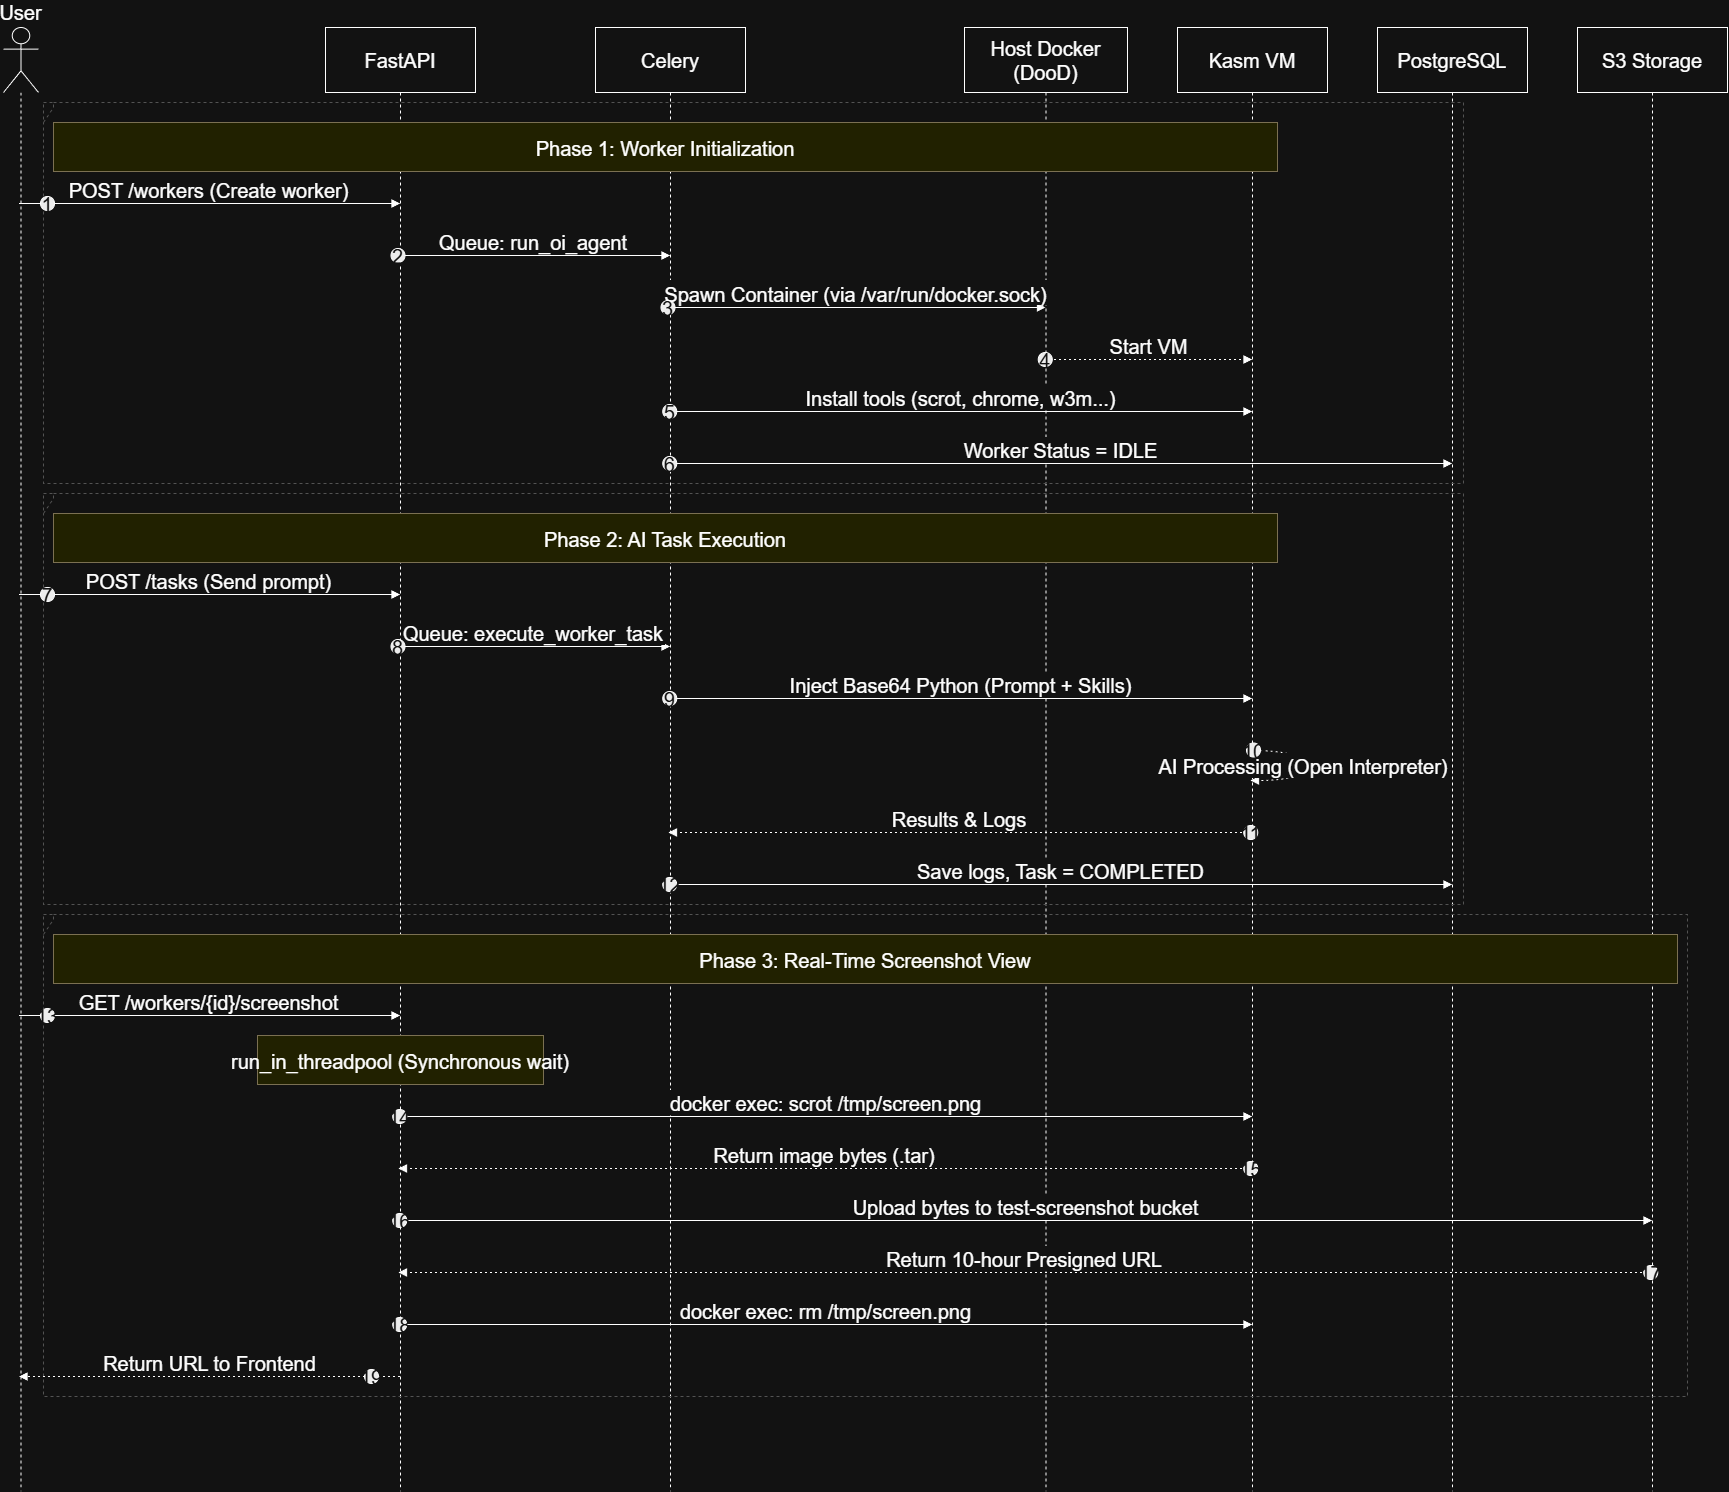

The diagram above was exported from draw.io. Its source (the exported page's mxGraphModel, read from the mxfile embedded in the PNG):
<mxGraphModel dx="3453" dy="3082" grid="0" gridSize="10" guides="1" tooltips="1" connect="1" arrows="1" fold="1" page="1" pageScale="1" pageWidth="827" pageHeight="1169" background="#FFFFFF" math="0" shadow="0">
  <root>
    <mxCell id="0" />
    <mxCell id="1" parent="0" />
    <mxCell id="cFFxghhUh4EsaHBkuOZe-55" parent="1" style="shape=umlLifeline;perimeter=lifelinePerimeter;whiteSpace=wrap;container=1;dropTarget=0;collapsible=0;recursiveResize=0;outlineConnect=0;portConstraint=eastwest;newEdgeStyle={&quot;edgeStyle&quot;:&quot;elbowEdgeStyle&quot;,&quot;elbow&quot;:&quot;vertical&quot;,&quot;curved&quot;:0,&quot;rounded&quot;:0};participant=umlActor;verticalAlign=bottom;labelPosition=center;verticalLabelPosition=top;align=center;size=65;fontSize=20;" value="User" vertex="1">
      <mxGeometry height="1464" width="35" x="365" y="3" as="geometry" />
    </mxCell>
    <mxCell id="cFFxghhUh4EsaHBkuOZe-56" parent="1" style="shape=umlLifeline;perimeter=lifelinePerimeter;whiteSpace=wrap;container=1;dropTarget=0;collapsible=0;recursiveResize=0;outlineConnect=0;portConstraint=eastwest;newEdgeStyle={&quot;edgeStyle&quot;:&quot;elbowEdgeStyle&quot;,&quot;elbow&quot;:&quot;vertical&quot;,&quot;curved&quot;:0,&quot;rounded&quot;:0};size=65;fontSize=20;" value="FastAPI" vertex="1">
      <mxGeometry height="1464" width="150" x="687" y="3" as="geometry" />
    </mxCell>
    <mxCell id="cFFxghhUh4EsaHBkuOZe-57" parent="1" style="shape=umlLifeline;perimeter=lifelinePerimeter;whiteSpace=wrap;container=1;dropTarget=0;collapsible=0;recursiveResize=0;outlineConnect=0;portConstraint=eastwest;newEdgeStyle={&quot;edgeStyle&quot;:&quot;elbowEdgeStyle&quot;,&quot;elbow&quot;:&quot;vertical&quot;,&quot;curved&quot;:0,&quot;rounded&quot;:0};size=65;fontSize=20;" value="Celery" vertex="1">
      <mxGeometry height="1464" width="150" x="957" y="3" as="geometry" />
    </mxCell>
    <mxCell id="cFFxghhUh4EsaHBkuOZe-58" parent="1" style="shape=umlLifeline;perimeter=lifelinePerimeter;whiteSpace=wrap;container=1;dropTarget=0;collapsible=0;recursiveResize=0;outlineConnect=0;portConstraint=eastwest;newEdgeStyle={&quot;edgeStyle&quot;:&quot;elbowEdgeStyle&quot;,&quot;elbow&quot;:&quot;vertical&quot;,&quot;curved&quot;:0,&quot;rounded&quot;:0};size=65;fontSize=20;" value="Host Docker (DooD)" vertex="1">
      <mxGeometry height="1464" width="163" x="1326" y="3" as="geometry" />
    </mxCell>
    <mxCell id="cFFxghhUh4EsaHBkuOZe-59" parent="1" style="shape=umlLifeline;perimeter=lifelinePerimeter;whiteSpace=wrap;container=1;dropTarget=0;collapsible=0;recursiveResize=0;outlineConnect=0;portConstraint=eastwest;newEdgeStyle={&quot;edgeStyle&quot;:&quot;elbowEdgeStyle&quot;,&quot;elbow&quot;:&quot;vertical&quot;,&quot;curved&quot;:0,&quot;rounded&quot;:0};size=65;fontSize=20;" value="Kasm VM" vertex="1">
      <mxGeometry height="1464" width="150" x="1539" y="3" as="geometry" />
    </mxCell>
    <mxCell id="cFFxghhUh4EsaHBkuOZe-60" parent="1" style="shape=umlLifeline;perimeter=lifelinePerimeter;whiteSpace=wrap;container=1;dropTarget=0;collapsible=0;recursiveResize=0;outlineConnect=0;portConstraint=eastwest;newEdgeStyle={&quot;edgeStyle&quot;:&quot;elbowEdgeStyle&quot;,&quot;elbow&quot;:&quot;vertical&quot;,&quot;curved&quot;:0,&quot;rounded&quot;:0};size=65;fontSize=20;" value="PostgreSQL" vertex="1">
      <mxGeometry height="1464" width="150" x="1739" y="3" as="geometry" />
    </mxCell>
    <mxCell id="cFFxghhUh4EsaHBkuOZe-61" parent="1" style="shape=umlLifeline;perimeter=lifelinePerimeter;whiteSpace=wrap;container=1;dropTarget=0;collapsible=0;recursiveResize=0;outlineConnect=0;portConstraint=eastwest;newEdgeStyle={&quot;edgeStyle&quot;:&quot;elbowEdgeStyle&quot;,&quot;elbow&quot;:&quot;vertical&quot;,&quot;curved&quot;:0,&quot;rounded&quot;:0};size=65;fontSize=20;" value="S3 Storage" vertex="1">
      <mxGeometry height="1464" width="150" x="1939" y="3" as="geometry" />
    </mxCell>
    <mxCell id="cFFxghhUh4EsaHBkuOZe-62" parent="1" style="shape=umlFrame;dashed=1;pointerEvents=0;dropTarget=0;strokeColor=#B3B3B3;height=20;width=0;fontSize=20;" value="" vertex="1">
      <mxGeometry height="381" width="1420" x="405" y="78" as="geometry" />
    </mxCell>
    <mxCell id="cFFxghhUh4EsaHBkuOZe-63" parent="cFFxghhUh4EsaHBkuOZe-62" style="text;strokeColor=none;fillColor=none;align=center;verticalAlign=middle;whiteSpace=wrap;fontSize=20;" value="" vertex="1">
      <mxGeometry height="20" width="1420" as="geometry" />
    </mxCell>
    <mxCell id="cFFxghhUh4EsaHBkuOZe-64" parent="1" style="shape=umlFrame;dashed=1;pointerEvents=0;dropTarget=0;strokeColor=#B3B3B3;height=20;width=0;fontSize=20;" value="" vertex="1">
      <mxGeometry height="411" width="1420" x="405" y="469" as="geometry" />
    </mxCell>
    <mxCell id="cFFxghhUh4EsaHBkuOZe-65" parent="cFFxghhUh4EsaHBkuOZe-64" style="text;strokeColor=none;fillColor=none;align=center;verticalAlign=middle;whiteSpace=wrap;fontSize=20;" value="" vertex="1">
      <mxGeometry height="20" width="1420" as="geometry" />
    </mxCell>
    <mxCell id="cFFxghhUh4EsaHBkuOZe-66" parent="1" style="shape=umlFrame;dashed=1;pointerEvents=0;dropTarget=0;strokeColor=#B3B3B3;height=20;width=0;fontSize=20;" value="" vertex="1">
      <mxGeometry height="482" width="1644" x="405" y="890" as="geometry" />
    </mxCell>
    <mxCell id="cFFxghhUh4EsaHBkuOZe-67" parent="cFFxghhUh4EsaHBkuOZe-66" style="text;strokeColor=none;fillColor=none;align=center;verticalAlign=middle;whiteSpace=wrap;fontSize=20;" value="" vertex="1">
      <mxGeometry height="20" width="1644" as="geometry" />
    </mxCell>
    <mxCell id="cFFxghhUh4EsaHBkuOZe-68" edge="1" parent="1" source="cFFxghhUh4EsaHBkuOZe-55" style="verticalAlign=bottom;edgeStyle=elbowEdgeStyle;elbow=vertical;curved=0;rounded=0;endArrow=block;fontSize=20;" target="cFFxghhUh4EsaHBkuOZe-56" value="POST /workers (Create worker)">
      <mxGeometry relative="1" as="geometry">
        <Array as="points">
          <mxPoint x="610" y="179" />
        </Array>
      </mxGeometry>
    </mxCell>
    <mxCell id="cFFxghhUh4EsaHBkuOZe-69" parent="cFFxghhUh4EsaHBkuOZe-68" style="ellipse;aspect=fixed;fillColor=#000000;align=center;fontColor=#FFFFFF;fontSize=20;" value="1" vertex="1">
      <mxGeometry height="14" relative="1" width="14" as="geometry">
        <mxPoint x="-168.5" y="-7" as="offset" />
      </mxGeometry>
    </mxCell>
    <mxCell id="cFFxghhUh4EsaHBkuOZe-70" edge="1" parent="1" source="cFFxghhUh4EsaHBkuOZe-56" style="verticalAlign=bottom;edgeStyle=elbowEdgeStyle;elbow=vertical;curved=0;rounded=0;endArrow=block;fontSize=20;" target="cFFxghhUh4EsaHBkuOZe-57" value="Queue: run_oi_agent">
      <mxGeometry relative="1" as="geometry">
        <Array as="points">
          <mxPoint x="906" y="231" />
        </Array>
      </mxGeometry>
    </mxCell>
    <mxCell id="cFFxghhUh4EsaHBkuOZe-71" parent="cFFxghhUh4EsaHBkuOZe-70" style="ellipse;aspect=fixed;fillColor=#000000;align=center;fontColor=#FFFFFF;fontSize=20;" value="2" vertex="1">
      <mxGeometry height="14" relative="1" width="14" as="geometry">
        <mxPoint x="-142.5" y="-7" as="offset" />
      </mxGeometry>
    </mxCell>
    <mxCell id="cFFxghhUh4EsaHBkuOZe-72" edge="1" parent="1" source="cFFxghhUh4EsaHBkuOZe-57" style="verticalAlign=bottom;edgeStyle=elbowEdgeStyle;elbow=vertical;curved=0;rounded=0;endArrow=block;fontSize=20;" target="cFFxghhUh4EsaHBkuOZe-58" value="Spawn Container (via /var/run/docker.sock)">
      <mxGeometry relative="1" as="geometry">
        <Array as="points">
          <mxPoint x="1228" y="283" />
        </Array>
      </mxGeometry>
    </mxCell>
    <mxCell id="cFFxghhUh4EsaHBkuOZe-73" parent="cFFxghhUh4EsaHBkuOZe-72" style="ellipse;aspect=fixed;fillColor=#000000;align=center;fontColor=#FFFFFF;fontSize=20;" value="3" vertex="1">
      <mxGeometry height="14" relative="1" width="14" as="geometry">
        <mxPoint x="-195" y="-7" as="offset" />
      </mxGeometry>
    </mxCell>
    <mxCell id="cFFxghhUh4EsaHBkuOZe-74" edge="1" parent="1" source="cFFxghhUh4EsaHBkuOZe-58" style="verticalAlign=bottom;edgeStyle=elbowEdgeStyle;elbow=vertical;curved=0;rounded=0;dashed=1;dashPattern=2 3;endArrow=block;fontSize=20;" target="cFFxghhUh4EsaHBkuOZe-59" value="Start VM">
      <mxGeometry relative="1" as="geometry">
        <Array as="points">
          <mxPoint x="1519" y="335" />
        </Array>
      </mxGeometry>
    </mxCell>
    <mxCell id="cFFxghhUh4EsaHBkuOZe-75" parent="cFFxghhUh4EsaHBkuOZe-74" style="ellipse;aspect=fixed;fillColor=#000000;align=center;fontColor=#FFFFFF;fontSize=20;" value="4" vertex="1">
      <mxGeometry height="14" relative="1" width="14" as="geometry">
        <mxPoint x="-110.75" y="-7" as="offset" />
      </mxGeometry>
    </mxCell>
    <mxCell id="cFFxghhUh4EsaHBkuOZe-76" edge="1" parent="1" source="cFFxghhUh4EsaHBkuOZe-57" style="verticalAlign=bottom;edgeStyle=elbowEdgeStyle;elbow=vertical;curved=0;rounded=0;endArrow=block;fontSize=20;" target="cFFxghhUh4EsaHBkuOZe-59" value="Install tools (scrot, chrome, w3m...)">
      <mxGeometry relative="1" as="geometry">
        <Array as="points">
          <mxPoint x="1331" y="387" />
        </Array>
      </mxGeometry>
    </mxCell>
    <mxCell id="cFFxghhUh4EsaHBkuOZe-77" parent="cFFxghhUh4EsaHBkuOZe-76" style="ellipse;aspect=fixed;fillColor=#000000;align=center;fontColor=#FFFFFF;fontSize=20;" value="5" vertex="1">
      <mxGeometry height="14" relative="1" width="14" as="geometry">
        <mxPoint x="-298.25" y="-7" as="offset" />
      </mxGeometry>
    </mxCell>
    <mxCell id="cFFxghhUh4EsaHBkuOZe-78" edge="1" parent="1" source="cFFxghhUh4EsaHBkuOZe-57" style="verticalAlign=bottom;edgeStyle=elbowEdgeStyle;elbow=vertical;curved=0;rounded=0;endArrow=block;fontSize=20;" target="cFFxghhUh4EsaHBkuOZe-60" value="Worker Status = IDLE">
      <mxGeometry relative="1" as="geometry">
        <Array as="points">
          <mxPoint x="1431" y="439" />
        </Array>
      </mxGeometry>
    </mxCell>
    <mxCell id="cFFxghhUh4EsaHBkuOZe-79" parent="cFFxghhUh4EsaHBkuOZe-78" style="ellipse;aspect=fixed;fillColor=#000000;align=center;fontColor=#FFFFFF;fontSize=20;" value="6" vertex="1">
      <mxGeometry height="14" relative="1" width="14" as="geometry">
        <mxPoint x="-398.25" y="-7" as="offset" />
      </mxGeometry>
    </mxCell>
    <mxCell id="cFFxghhUh4EsaHBkuOZe-80" edge="1" parent="1" source="cFFxghhUh4EsaHBkuOZe-55" style="verticalAlign=bottom;edgeStyle=elbowEdgeStyle;elbow=vertical;curved=0;rounded=0;endArrow=block;fontSize=20;" target="cFFxghhUh4EsaHBkuOZe-56" value="POST /tasks (Send prompt)">
      <mxGeometry relative="1" as="geometry">
        <Array as="points">
          <mxPoint x="610" y="570" />
        </Array>
      </mxGeometry>
    </mxCell>
    <mxCell id="cFFxghhUh4EsaHBkuOZe-81" parent="cFFxghhUh4EsaHBkuOZe-80" style="ellipse;aspect=fixed;fillColor=#000000;align=center;fontColor=#FFFFFF;fontSize=20;" value="7" vertex="1">
      <mxGeometry height="14" relative="1" width="14" as="geometry">
        <mxPoint x="-168.5" y="-7" as="offset" />
      </mxGeometry>
    </mxCell>
    <mxCell id="cFFxghhUh4EsaHBkuOZe-82" edge="1" parent="1" source="cFFxghhUh4EsaHBkuOZe-56" style="verticalAlign=bottom;edgeStyle=elbowEdgeStyle;elbow=vertical;curved=0;rounded=0;endArrow=block;fontSize=20;" target="cFFxghhUh4EsaHBkuOZe-57" value="Queue: execute_worker_task">
      <mxGeometry relative="1" as="geometry">
        <Array as="points">
          <mxPoint x="906" y="622" />
        </Array>
      </mxGeometry>
    </mxCell>
    <mxCell id="cFFxghhUh4EsaHBkuOZe-83" parent="cFFxghhUh4EsaHBkuOZe-82" style="ellipse;aspect=fixed;fillColor=#000000;align=center;fontColor=#FFFFFF;fontSize=20;" value="8" vertex="1">
      <mxGeometry height="14" relative="1" width="14" as="geometry">
        <mxPoint x="-142.5" y="-7" as="offset" />
      </mxGeometry>
    </mxCell>
    <mxCell id="cFFxghhUh4EsaHBkuOZe-84" edge="1" parent="1" source="cFFxghhUh4EsaHBkuOZe-57" style="verticalAlign=bottom;edgeStyle=elbowEdgeStyle;elbow=vertical;curved=0;rounded=0;endArrow=block;fontSize=20;" target="cFFxghhUh4EsaHBkuOZe-59" value="Inject Base64 Python (Prompt + Skills)">
      <mxGeometry relative="1" as="geometry">
        <Array as="points">
          <mxPoint x="1331" y="674" />
        </Array>
      </mxGeometry>
    </mxCell>
    <mxCell id="cFFxghhUh4EsaHBkuOZe-85" parent="cFFxghhUh4EsaHBkuOZe-84" style="ellipse;aspect=fixed;fillColor=#000000;align=center;fontColor=#FFFFFF;fontSize=20;" value="9" vertex="1">
      <mxGeometry height="14" relative="1" width="14" as="geometry">
        <mxPoint x="-298.25" y="-7" as="offset" />
      </mxGeometry>
    </mxCell>
    <mxCell id="cFFxghhUh4EsaHBkuOZe-86" edge="1" parent="1" source="cFFxghhUh4EsaHBkuOZe-59" style="curved=1;dashed=1;dashPattern=2 3;endArrow=block;rounded=0;fontSize=20;" target="cFFxghhUh4EsaHBkuOZe-59" value="AI Processing (Open Interpreter)">
      <mxGeometry relative="1" as="geometry">
        <Array as="points">
          <mxPoint x="1665" y="726" />
          <mxPoint x="1665" y="756" />
        </Array>
      </mxGeometry>
    </mxCell>
    <mxCell id="cFFxghhUh4EsaHBkuOZe-87" parent="cFFxghhUh4EsaHBkuOZe-86" style="ellipse;aspect=fixed;fillColor=#000000;align=center;fontColor=#FFFFFF;fontSize=20;" value="10" vertex="1">
      <mxGeometry height="14" relative="1" width="14" as="geometry">
        <mxPoint x="-57" y="-22" as="offset" />
      </mxGeometry>
    </mxCell>
    <mxCell id="cFFxghhUh4EsaHBkuOZe-88" edge="1" parent="1" source="cFFxghhUh4EsaHBkuOZe-59" style="verticalAlign=bottom;edgeStyle=elbowEdgeStyle;elbow=vertical;curved=0;rounded=0;dashed=1;dashPattern=2 3;endArrow=block;fontSize=20;" target="cFFxghhUh4EsaHBkuOZe-57" value="Results &amp; Logs">
      <mxGeometry relative="1" as="geometry">
        <Array as="points">
          <mxPoint x="1334" y="808" />
        </Array>
      </mxGeometry>
    </mxCell>
    <mxCell id="cFFxghhUh4EsaHBkuOZe-89" parent="cFFxghhUh4EsaHBkuOZe-88" style="ellipse;aspect=fixed;fillColor=#000000;align=center;fontColor=#FFFFFF;fontSize=20;" value="11" vertex="1">
      <mxGeometry height="14" relative="1" width="14" as="geometry">
        <mxPoint x="284.25" y="-7" as="offset" />
      </mxGeometry>
    </mxCell>
    <mxCell id="cFFxghhUh4EsaHBkuOZe-90" edge="1" parent="1" source="cFFxghhUh4EsaHBkuOZe-57" style="verticalAlign=bottom;edgeStyle=elbowEdgeStyle;elbow=vertical;curved=0;rounded=0;endArrow=block;fontSize=20;" target="cFFxghhUh4EsaHBkuOZe-60" value="Save logs, Task = COMPLETED">
      <mxGeometry relative="1" as="geometry">
        <Array as="points">
          <mxPoint x="1431" y="860" />
        </Array>
      </mxGeometry>
    </mxCell>
    <mxCell id="cFFxghhUh4EsaHBkuOZe-91" parent="cFFxghhUh4EsaHBkuOZe-90" style="ellipse;aspect=fixed;fillColor=#000000;align=center;fontColor=#FFFFFF;fontSize=20;" value="12" vertex="1">
      <mxGeometry height="14" relative="1" width="14" as="geometry">
        <mxPoint x="-398.25" y="-7" as="offset" />
      </mxGeometry>
    </mxCell>
    <mxCell id="cFFxghhUh4EsaHBkuOZe-92" edge="1" parent="1" source="cFFxghhUh4EsaHBkuOZe-55" style="verticalAlign=bottom;edgeStyle=elbowEdgeStyle;elbow=vertical;curved=0;rounded=0;endArrow=block;fontSize=20;" target="cFFxghhUh4EsaHBkuOZe-56" value="GET /workers/{id}/screenshot">
      <mxGeometry relative="1" as="geometry">
        <Array as="points">
          <mxPoint x="610" y="991" />
        </Array>
      </mxGeometry>
    </mxCell>
    <mxCell id="cFFxghhUh4EsaHBkuOZe-93" parent="cFFxghhUh4EsaHBkuOZe-92" style="ellipse;aspect=fixed;fillColor=#000000;align=center;fontColor=#FFFFFF;fontSize=20;" value="13" vertex="1">
      <mxGeometry height="14" relative="1" width="14" as="geometry">
        <mxPoint x="-168.5" y="-7" as="offset" />
      </mxGeometry>
    </mxCell>
    <mxCell id="cFFxghhUh4EsaHBkuOZe-94" edge="1" parent="1" source="cFFxghhUh4EsaHBkuOZe-56" style="verticalAlign=bottom;edgeStyle=elbowEdgeStyle;elbow=vertical;curved=0;rounded=0;endArrow=block;fontSize=20;" target="cFFxghhUh4EsaHBkuOZe-59" value="docker exec: scrot /tmp/screen.png">
      <mxGeometry relative="1" as="geometry">
        <Array as="points">
          <mxPoint x="1196" y="1092" />
        </Array>
      </mxGeometry>
    </mxCell>
    <mxCell id="cFFxghhUh4EsaHBkuOZe-95" parent="cFFxghhUh4EsaHBkuOZe-94" style="ellipse;aspect=fixed;fillColor=#000000;align=center;fontColor=#FFFFFF;fontSize=20;" value="14" vertex="1">
      <mxGeometry height="14" relative="1" width="14" as="geometry">
        <mxPoint x="-433.25" y="-7" as="offset" />
      </mxGeometry>
    </mxCell>
    <mxCell id="cFFxghhUh4EsaHBkuOZe-96" edge="1" parent="1" source="cFFxghhUh4EsaHBkuOZe-59" style="verticalAlign=bottom;edgeStyle=elbowEdgeStyle;elbow=vertical;curved=0;rounded=0;dashed=1;dashPattern=2 3;endArrow=block;fontSize=20;" target="cFFxghhUh4EsaHBkuOZe-56" value="Return image bytes (.tar)">
      <mxGeometry relative="1" as="geometry">
        <Array as="points">
          <mxPoint x="1199" y="1144" />
        </Array>
      </mxGeometry>
    </mxCell>
    <mxCell id="cFFxghhUh4EsaHBkuOZe-97" parent="cFFxghhUh4EsaHBkuOZe-96" style="ellipse;aspect=fixed;fillColor=#000000;align=center;fontColor=#FFFFFF;fontSize=20;" value="15" vertex="1">
      <mxGeometry height="14" relative="1" width="14" as="geometry">
        <mxPoint x="419.25" y="-7" as="offset" />
      </mxGeometry>
    </mxCell>
    <mxCell id="cFFxghhUh4EsaHBkuOZe-98" edge="1" parent="1" source="cFFxghhUh4EsaHBkuOZe-56" style="verticalAlign=bottom;edgeStyle=elbowEdgeStyle;elbow=vertical;curved=0;rounded=0;endArrow=block;fontSize=20;" target="cFFxghhUh4EsaHBkuOZe-61" value="Upload bytes to test-screenshot bucket">
      <mxGeometry relative="1" as="geometry">
        <Array as="points">
          <mxPoint x="1396" y="1196" />
        </Array>
      </mxGeometry>
    </mxCell>
    <mxCell id="cFFxghhUh4EsaHBkuOZe-99" parent="cFFxghhUh4EsaHBkuOZe-98" style="ellipse;aspect=fixed;fillColor=#000000;align=center;fontColor=#FFFFFF;fontSize=20;" value="16" vertex="1">
      <mxGeometry height="14" relative="1" width="14" as="geometry">
        <mxPoint x="-633.25" y="-7" as="offset" />
      </mxGeometry>
    </mxCell>
    <mxCell id="cFFxghhUh4EsaHBkuOZe-100" edge="1" parent="1" source="cFFxghhUh4EsaHBkuOZe-61" style="verticalAlign=bottom;edgeStyle=elbowEdgeStyle;elbow=vertical;curved=0;rounded=0;dashed=1;dashPattern=2 3;endArrow=block;fontSize=20;" target="cFFxghhUh4EsaHBkuOZe-56" value="Return 10-hour Presigned URL">
      <mxGeometry relative="1" as="geometry">
        <Array as="points">
          <mxPoint x="1399" y="1248" />
        </Array>
      </mxGeometry>
    </mxCell>
    <mxCell id="cFFxghhUh4EsaHBkuOZe-101" parent="cFFxghhUh4EsaHBkuOZe-100" style="ellipse;aspect=fixed;fillColor=#000000;align=center;fontColor=#FFFFFF;fontSize=20;" value="17" vertex="1">
      <mxGeometry height="14" relative="1" width="14" as="geometry">
        <mxPoint x="619.25" y="-7" as="offset" />
      </mxGeometry>
    </mxCell>
    <mxCell id="cFFxghhUh4EsaHBkuOZe-102" edge="1" parent="1" source="cFFxghhUh4EsaHBkuOZe-56" style="verticalAlign=bottom;edgeStyle=elbowEdgeStyle;elbow=vertical;curved=0;rounded=0;endArrow=block;fontSize=20;" target="cFFxghhUh4EsaHBkuOZe-59" value="docker exec: rm /tmp/screen.png">
      <mxGeometry relative="1" as="geometry">
        <Array as="points">
          <mxPoint x="1196" y="1300" />
        </Array>
      </mxGeometry>
    </mxCell>
    <mxCell id="cFFxghhUh4EsaHBkuOZe-103" parent="cFFxghhUh4EsaHBkuOZe-102" style="ellipse;aspect=fixed;fillColor=#000000;align=center;fontColor=#FFFFFF;fontSize=20;" value="18" vertex="1">
      <mxGeometry height="14" relative="1" width="14" as="geometry">
        <mxPoint x="-433.25" y="-7" as="offset" />
      </mxGeometry>
    </mxCell>
    <mxCell id="cFFxghhUh4EsaHBkuOZe-104" edge="1" parent="1" source="cFFxghhUh4EsaHBkuOZe-56" style="verticalAlign=bottom;edgeStyle=elbowEdgeStyle;elbow=vertical;curved=0;rounded=0;dashed=1;dashPattern=2 3;endArrow=block;fontSize=20;" target="cFFxghhUh4EsaHBkuOZe-55" value="Return URL to Frontend">
      <mxGeometry relative="1" as="geometry">
        <Array as="points">
          <mxPoint x="613" y="1352" />
        </Array>
      </mxGeometry>
    </mxCell>
    <mxCell id="cFFxghhUh4EsaHBkuOZe-105" parent="cFFxghhUh4EsaHBkuOZe-104" style="ellipse;aspect=fixed;fillColor=#000000;align=center;fontColor=#FFFFFF;fontSize=20;" value="19" vertex="1">
      <mxGeometry height="14" relative="1" width="14" as="geometry">
        <mxPoint x="154.5" y="-7" as="offset" />
      </mxGeometry>
    </mxCell>
    <mxCell id="cFFxghhUh4EsaHBkuOZe-106" parent="1" style="fillColor=#ffff88;strokeColor=#9E916F;fontSize=20;" value="Phase 1: Worker Initialization" vertex="1">
      <mxGeometry height="49" width="1224" x="415" y="98" as="geometry" />
    </mxCell>
    <mxCell id="cFFxghhUh4EsaHBkuOZe-107" parent="1" style="fillColor=#ffff88;strokeColor=#9E916F;fontSize=20;" value="Phase 2: AI Task Execution" vertex="1">
      <mxGeometry height="49" width="1224" x="415" y="489" as="geometry" />
    </mxCell>
    <mxCell id="cFFxghhUh4EsaHBkuOZe-108" parent="1" style="fillColor=#ffff88;strokeColor=#9E916F;fontSize=20;" value="Phase 3: Real-Time Screenshot View" vertex="1">
      <mxGeometry height="49" width="1624" x="415" y="910" as="geometry" />
    </mxCell>
    <mxCell id="cFFxghhUh4EsaHBkuOZe-109" parent="1" style="fillColor=#ffff88;strokeColor=#9E916F;fontSize=20;" value="run_in_threadpool (Synchronous wait)" vertex="1">
      <mxGeometry height="49" width="286" x="619" y="1011" as="geometry" />
    </mxCell>
  </root>
</mxGraphModel>